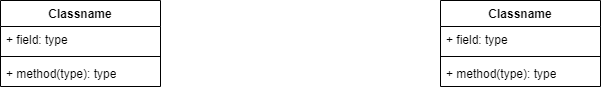

The diagram above was exported from draw.io. Its source (the exported page's mxGraphModel, read from the mxfile embedded in the PNG):
<mxGraphModel dx="1180" dy="775" grid="1" gridSize="10" guides="1" tooltips="1" connect="1" arrows="1" fold="1" page="1" pageScale="1" pageWidth="827" pageHeight="1169" math="0" shadow="0">
  <root>
    <mxCell id="0" />
    <mxCell id="1" parent="0" />
    <mxCell id="gO5stRUlSjwGGbYY5ffm-1" value="Classname" style="swimlane;fontStyle=1;align=center;verticalAlign=top;childLayout=stackLayout;horizontal=1;startSize=26;horizontalStack=0;resizeParent=1;resizeParentMax=0;resizeLast=0;collapsible=1;marginBottom=0;whiteSpace=wrap;html=1;" vertex="1" parent="1">
      <mxGeometry x="120" y="160" width="160" height="86" as="geometry" />
    </mxCell>
    <mxCell id="gO5stRUlSjwGGbYY5ffm-2" value="+ field: type" style="text;strokeColor=none;fillColor=none;align=left;verticalAlign=top;spacingLeft=4;spacingRight=4;overflow=hidden;rotatable=0;points=[[0,0.5],[1,0.5]];portConstraint=eastwest;whiteSpace=wrap;html=1;" vertex="1" parent="gO5stRUlSjwGGbYY5ffm-1">
      <mxGeometry y="26" width="160" height="26" as="geometry" />
    </mxCell>
    <mxCell id="gO5stRUlSjwGGbYY5ffm-3" value="" style="line;strokeWidth=1;fillColor=none;align=left;verticalAlign=middle;spacingTop=-1;spacingLeft=3;spacingRight=3;rotatable=0;labelPosition=right;points=[];portConstraint=eastwest;strokeColor=inherit;" vertex="1" parent="gO5stRUlSjwGGbYY5ffm-1">
      <mxGeometry y="52" width="160" height="8" as="geometry" />
    </mxCell>
    <mxCell id="gO5stRUlSjwGGbYY5ffm-4" value="+ method(type): type" style="text;strokeColor=none;fillColor=none;align=left;verticalAlign=top;spacingLeft=4;spacingRight=4;overflow=hidden;rotatable=0;points=[[0,0.5],[1,0.5]];portConstraint=eastwest;whiteSpace=wrap;html=1;" vertex="1" parent="gO5stRUlSjwGGbYY5ffm-1">
      <mxGeometry y="60" width="160" height="26" as="geometry" />
    </mxCell>
    <mxCell id="gO5stRUlSjwGGbYY5ffm-5" value="Classname" style="swimlane;fontStyle=1;align=center;verticalAlign=top;childLayout=stackLayout;horizontal=1;startSize=26;horizontalStack=0;resizeParent=1;resizeParentMax=0;resizeLast=0;collapsible=1;marginBottom=0;whiteSpace=wrap;html=1;" vertex="1" parent="1">
      <mxGeometry x="560" y="160" width="160" height="86" as="geometry" />
    </mxCell>
    <mxCell id="gO5stRUlSjwGGbYY5ffm-6" value="+ field: type" style="text;strokeColor=none;fillColor=none;align=left;verticalAlign=top;spacingLeft=4;spacingRight=4;overflow=hidden;rotatable=0;points=[[0,0.5],[1,0.5]];portConstraint=eastwest;whiteSpace=wrap;html=1;" vertex="1" parent="gO5stRUlSjwGGbYY5ffm-5">
      <mxGeometry y="26" width="160" height="26" as="geometry" />
    </mxCell>
    <mxCell id="gO5stRUlSjwGGbYY5ffm-7" value="" style="line;strokeWidth=1;fillColor=none;align=left;verticalAlign=middle;spacingTop=-1;spacingLeft=3;spacingRight=3;rotatable=0;labelPosition=right;points=[];portConstraint=eastwest;strokeColor=inherit;" vertex="1" parent="gO5stRUlSjwGGbYY5ffm-5">
      <mxGeometry y="52" width="160" height="8" as="geometry" />
    </mxCell>
    <mxCell id="gO5stRUlSjwGGbYY5ffm-8" value="+ method(type): type" style="text;strokeColor=none;fillColor=none;align=left;verticalAlign=top;spacingLeft=4;spacingRight=4;overflow=hidden;rotatable=0;points=[[0,0.5],[1,0.5]];portConstraint=eastwest;whiteSpace=wrap;html=1;" vertex="1" parent="gO5stRUlSjwGGbYY5ffm-5">
      <mxGeometry y="60" width="160" height="26" as="geometry" />
    </mxCell>
  </root>
</mxGraphModel>